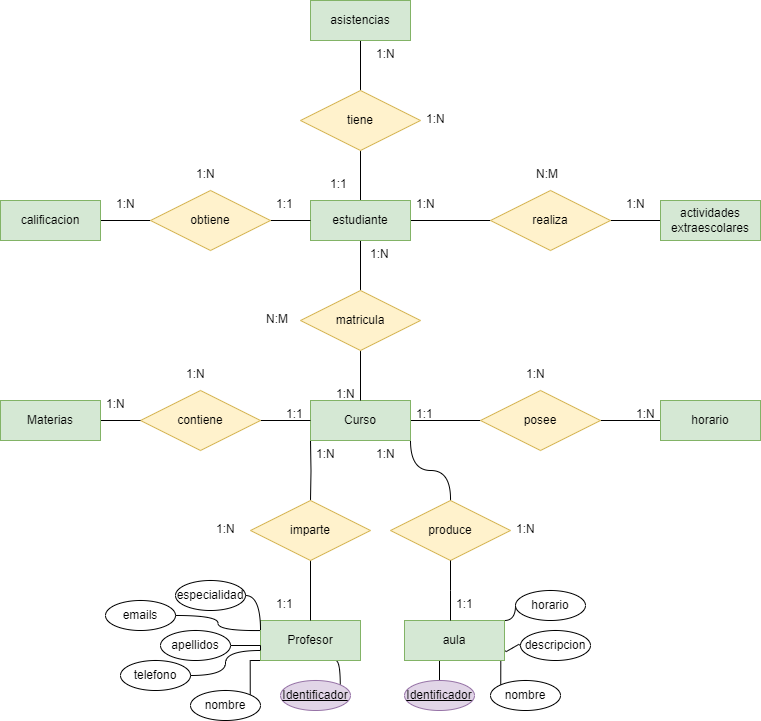

The diagram above was exported from draw.io. Its source (the exported page's mxGraphModel, read from the mxfile embedded in the PNG):
<mxGraphModel dx="1434" dy="760" grid="1" gridSize="10" guides="1" tooltips="1" connect="1" arrows="1" fold="1" page="1" pageScale="1" pageWidth="827" pageHeight="1169" math="0" shadow="0">
  <root>
    <mxCell id="0" />
    <mxCell id="1" parent="0" />
    <mxCell id="QQDB2moeYBhM0btQVth6-26" style="edgeStyle=orthogonalEdgeStyle;rounded=0;orthogonalLoop=1;jettySize=auto;html=1;exitX=1;exitY=0.5;exitDx=0;exitDy=0;entryX=0;entryY=0.5;entryDx=0;entryDy=0;endArrow=none;endFill=0;" parent="1" source="QQDB2moeYBhM0btQVth6-1" target="QQDB2moeYBhM0btQVth6-7" edge="1">
      <mxGeometry relative="1" as="geometry" />
    </mxCell>
    <mxCell id="QQDB2moeYBhM0btQVth6-30" style="edgeStyle=orthogonalEdgeStyle;rounded=0;orthogonalLoop=1;jettySize=auto;html=1;exitX=0.5;exitY=1;exitDx=0;exitDy=0;entryX=0.5;entryY=0;entryDx=0;entryDy=0;endArrow=none;endFill=0;" parent="1" target="QQDB2moeYBhM0btQVth6-6" edge="1">
      <mxGeometry relative="1" as="geometry">
        <mxPoint x="320" y="510" as="sourcePoint" />
      </mxGeometry>
    </mxCell>
    <mxCell id="QQDB2moeYBhM0btQVth6-32" style="edgeStyle=orthogonalEdgeStyle;rounded=0;orthogonalLoop=1;jettySize=auto;html=1;exitX=1;exitY=1;exitDx=0;exitDy=0;endArrow=none;endFill=0;curved=1;" parent="1" source="QQDB2moeYBhM0btQVth6-1" edge="1">
      <mxGeometry relative="1" as="geometry">
        <mxPoint x="460" y="570" as="targetPoint" />
      </mxGeometry>
    </mxCell>
    <mxCell id="QQDB2moeYBhM0btQVth6-1" value="&lt;div&gt;Curso&lt;/div&gt;" style="whiteSpace=wrap;html=1;align=center;fillColor=#d5e8d4;strokeColor=#82b366;" parent="1" vertex="1">
      <mxGeometry x="320" y="470" width="100" height="40" as="geometry" />
    </mxCell>
    <mxCell id="QQDB2moeYBhM0btQVth6-20" style="edgeStyle=orthogonalEdgeStyle;rounded=0;orthogonalLoop=1;jettySize=auto;html=1;exitX=1;exitY=0.5;exitDx=0;exitDy=0;entryX=0;entryY=0.5;entryDx=0;entryDy=0;endArrow=none;endFill=0;" parent="1" source="QQDB2moeYBhM0btQVth6-3" target="QQDB2moeYBhM0btQVth6-17" edge="1">
      <mxGeometry relative="1" as="geometry" />
    </mxCell>
    <mxCell id="QQDB2moeYBhM0btQVth6-22" style="edgeStyle=orthogonalEdgeStyle;rounded=0;orthogonalLoop=1;jettySize=auto;html=1;exitX=0.5;exitY=1;exitDx=0;exitDy=0;endArrow=none;endFill=0;" parent="1" source="QQDB2moeYBhM0btQVth6-3" target="QQDB2moeYBhM0btQVth6-4" edge="1">
      <mxGeometry relative="1" as="geometry" />
    </mxCell>
    <mxCell id="QQDB2moeYBhM0btQVth6-28" style="edgeStyle=orthogonalEdgeStyle;rounded=0;orthogonalLoop=1;jettySize=auto;html=1;exitX=0.5;exitY=0;exitDx=0;exitDy=0;entryX=0.5;entryY=1;entryDx=0;entryDy=0;endArrow=none;endFill=0;" parent="1" source="QQDB2moeYBhM0btQVth6-3" target="QQDB2moeYBhM0btQVth6-15" edge="1">
      <mxGeometry relative="1" as="geometry" />
    </mxCell>
    <mxCell id="QQDB2moeYBhM0btQVth6-3" value="estudiante" style="whiteSpace=wrap;html=1;align=center;fillColor=#d5e8d4;strokeColor=#82b366;" parent="1" vertex="1">
      <mxGeometry x="320" y="270" width="100" height="40" as="geometry" />
    </mxCell>
    <mxCell id="QQDB2moeYBhM0btQVth6-23" style="edgeStyle=orthogonalEdgeStyle;rounded=0;orthogonalLoop=1;jettySize=auto;html=1;exitX=0.5;exitY=1;exitDx=0;exitDy=0;entryX=0.5;entryY=0;entryDx=0;entryDy=0;endArrow=none;endFill=0;" parent="1" source="QQDB2moeYBhM0btQVth6-4" target="QQDB2moeYBhM0btQVth6-1" edge="1">
      <mxGeometry relative="1" as="geometry" />
    </mxCell>
    <mxCell id="QQDB2moeYBhM0btQVth6-4" value="matricula" style="shape=rhombus;perimeter=rhombusPerimeter;whiteSpace=wrap;html=1;align=center;fillColor=#fff2cc;strokeColor=#d6b656;" parent="1" vertex="1">
      <mxGeometry x="310" y="360" width="120" height="60" as="geometry" />
    </mxCell>
    <mxCell id="fMBXMvZhBqUbS2GgJr-n-1" style="edgeStyle=orthogonalEdgeStyle;rounded=0;orthogonalLoop=1;jettySize=auto;html=1;exitX=0.75;exitY=1;exitDx=0;exitDy=0;entryX=1;entryY=0;entryDx=0;entryDy=0;endArrow=none;endFill=0;curved=1;" edge="1" parent="1" source="QQDB2moeYBhM0btQVth6-5" target="QQDB2moeYBhM0btQVth6-78">
      <mxGeometry relative="1" as="geometry" />
    </mxCell>
    <mxCell id="fMBXMvZhBqUbS2GgJr-n-2" style="edgeStyle=orthogonalEdgeStyle;rounded=0;orthogonalLoop=1;jettySize=auto;html=1;exitX=0;exitY=1;exitDx=0;exitDy=0;entryX=1;entryY=0;entryDx=0;entryDy=0;endArrow=none;endFill=0;" edge="1" parent="1" source="QQDB2moeYBhM0btQVth6-5" target="QQDB2moeYBhM0btQVth6-79">
      <mxGeometry relative="1" as="geometry" />
    </mxCell>
    <mxCell id="QQDB2moeYBhM0btQVth6-5" value="Profesor" style="whiteSpace=wrap;html=1;align=center;fillColor=#d5e8d4;strokeColor=#82b366;" parent="1" vertex="1">
      <mxGeometry x="270" y="690" width="100" height="40" as="geometry" />
    </mxCell>
    <mxCell id="QQDB2moeYBhM0btQVth6-31" style="edgeStyle=orthogonalEdgeStyle;rounded=0;orthogonalLoop=1;jettySize=auto;html=1;exitX=0.5;exitY=1;exitDx=0;exitDy=0;entryX=0.5;entryY=0;entryDx=0;entryDy=0;endArrow=none;endFill=0;" parent="1" source="QQDB2moeYBhM0btQVth6-6" target="QQDB2moeYBhM0btQVth6-5" edge="1">
      <mxGeometry relative="1" as="geometry" />
    </mxCell>
    <mxCell id="QQDB2moeYBhM0btQVth6-6" value="imparte" style="shape=rhombus;perimeter=rhombusPerimeter;whiteSpace=wrap;html=1;align=center;fillColor=#fff2cc;strokeColor=#d6b656;" parent="1" vertex="1">
      <mxGeometry x="260" y="570" width="120" height="60" as="geometry" />
    </mxCell>
    <mxCell id="QQDB2moeYBhM0btQVth6-27" style="edgeStyle=orthogonalEdgeStyle;rounded=0;orthogonalLoop=1;jettySize=auto;html=1;entryX=0;entryY=0.5;entryDx=0;entryDy=0;endArrow=none;endFill=0;" parent="1" source="QQDB2moeYBhM0btQVth6-7" target="QQDB2moeYBhM0btQVth6-8" edge="1">
      <mxGeometry relative="1" as="geometry" />
    </mxCell>
    <mxCell id="QQDB2moeYBhM0btQVth6-7" value="posee" style="shape=rhombus;perimeter=rhombusPerimeter;whiteSpace=wrap;html=1;align=center;fillColor=#fff2cc;strokeColor=#d6b656;" parent="1" vertex="1">
      <mxGeometry x="490" y="460" width="120" height="60" as="geometry" />
    </mxCell>
    <mxCell id="QQDB2moeYBhM0btQVth6-8" value="horario" style="whiteSpace=wrap;html=1;align=center;fillColor=#d5e8d4;strokeColor=#82b366;" parent="1" vertex="1">
      <mxGeometry x="670" y="470" width="100" height="40" as="geometry" />
    </mxCell>
    <mxCell id="QQDB2moeYBhM0btQVth6-25" style="edgeStyle=orthogonalEdgeStyle;rounded=0;orthogonalLoop=1;jettySize=auto;html=1;exitX=1;exitY=0.5;exitDx=0;exitDy=0;entryX=0;entryY=0.5;entryDx=0;entryDy=0;endArrow=none;endFill=0;" parent="1" source="QQDB2moeYBhM0btQVth6-9" target="QQDB2moeYBhM0btQVth6-1" edge="1">
      <mxGeometry relative="1" as="geometry" />
    </mxCell>
    <mxCell id="QQDB2moeYBhM0btQVth6-9" value="contiene" style="shape=rhombus;perimeter=rhombusPerimeter;whiteSpace=wrap;html=1;align=center;fillColor=#fff2cc;strokeColor=#d6b656;" parent="1" vertex="1">
      <mxGeometry x="150" y="460" width="120" height="60" as="geometry" />
    </mxCell>
    <mxCell id="QQDB2moeYBhM0btQVth6-24" style="edgeStyle=orthogonalEdgeStyle;rounded=0;orthogonalLoop=1;jettySize=auto;html=1;exitX=1;exitY=0.5;exitDx=0;exitDy=0;entryX=0;entryY=0.5;entryDx=0;entryDy=0;endArrow=none;endFill=0;" parent="1" source="QQDB2moeYBhM0btQVth6-10" target="QQDB2moeYBhM0btQVth6-9" edge="1">
      <mxGeometry relative="1" as="geometry" />
    </mxCell>
    <mxCell id="QQDB2moeYBhM0btQVth6-10" value="Materias" style="whiteSpace=wrap;html=1;align=center;fillColor=#d5e8d4;strokeColor=#82b366;" parent="1" vertex="1">
      <mxGeometry x="10" y="470" width="100" height="40" as="geometry" />
    </mxCell>
    <mxCell id="QQDB2moeYBhM0btQVth6-29" style="edgeStyle=orthogonalEdgeStyle;rounded=0;orthogonalLoop=1;jettySize=auto;html=1;exitX=0.5;exitY=0;exitDx=0;exitDy=0;endArrow=none;endFill=0;" parent="1" source="QQDB2moeYBhM0btQVth6-15" target="QQDB2moeYBhM0btQVth6-16" edge="1">
      <mxGeometry relative="1" as="geometry" />
    </mxCell>
    <mxCell id="QQDB2moeYBhM0btQVth6-15" value="tiene" style="shape=rhombus;perimeter=rhombusPerimeter;whiteSpace=wrap;html=1;align=center;fillColor=#fff2cc;strokeColor=#d6b656;" parent="1" vertex="1">
      <mxGeometry x="310" y="160" width="120" height="60" as="geometry" />
    </mxCell>
    <mxCell id="QQDB2moeYBhM0btQVth6-16" value="asistencias" style="whiteSpace=wrap;html=1;align=center;fillColor=#d5e8d4;strokeColor=#82b366;" parent="1" vertex="1">
      <mxGeometry x="320" y="70" width="100" height="40" as="geometry" />
    </mxCell>
    <mxCell id="QQDB2moeYBhM0btQVth6-21" style="edgeStyle=orthogonalEdgeStyle;rounded=0;orthogonalLoop=1;jettySize=auto;html=1;entryX=0;entryY=0.5;entryDx=0;entryDy=0;endArrow=none;endFill=0;" parent="1" source="QQDB2moeYBhM0btQVth6-17" target="QQDB2moeYBhM0btQVth6-19" edge="1">
      <mxGeometry relative="1" as="geometry" />
    </mxCell>
    <mxCell id="QQDB2moeYBhM0btQVth6-17" value="realiza" style="shape=rhombus;perimeter=rhombusPerimeter;whiteSpace=wrap;html=1;align=center;fillColor=#fff2cc;strokeColor=#d6b656;" parent="1" vertex="1">
      <mxGeometry x="500" y="260" width="120" height="60" as="geometry" />
    </mxCell>
    <mxCell id="QQDB2moeYBhM0btQVth6-19" value="&lt;div&gt;actividades&lt;/div&gt;&lt;div&gt;extraescolares&lt;br&gt;&lt;/div&gt;" style="whiteSpace=wrap;html=1;align=center;fillColor=#d5e8d4;strokeColor=#82b366;" parent="1" vertex="1">
      <mxGeometry x="670" y="270" width="100" height="40" as="geometry" />
    </mxCell>
    <mxCell id="QQDB2moeYBhM0btQVth6-33" value="produce" style="shape=rhombus;perimeter=rhombusPerimeter;whiteSpace=wrap;html=1;align=center;fillColor=#fff2cc;strokeColor=#d6b656;" parent="1" vertex="1">
      <mxGeometry x="400" y="570" width="120" height="60" as="geometry" />
    </mxCell>
    <mxCell id="QQDB2moeYBhM0btQVth6-71" style="edgeStyle=orthogonalEdgeStyle;rounded=0;orthogonalLoop=1;jettySize=auto;html=1;exitX=0.25;exitY=1;exitDx=0;exitDy=0;entryX=0.5;entryY=0;entryDx=0;entryDy=0;endArrow=none;endFill=0;" parent="1" source="QQDB2moeYBhM0btQVth6-34" target="QQDB2moeYBhM0btQVth6-66" edge="1">
      <mxGeometry relative="1" as="geometry" />
    </mxCell>
    <mxCell id="QQDB2moeYBhM0btQVth6-73" style="edgeStyle=orthogonalEdgeStyle;rounded=0;orthogonalLoop=1;jettySize=auto;html=1;exitX=1;exitY=1;exitDx=0;exitDy=0;entryX=0;entryY=0;entryDx=0;entryDy=0;endArrow=none;endFill=0;" parent="1" source="QQDB2moeYBhM0btQVth6-34" target="QQDB2moeYBhM0btQVth6-68" edge="1">
      <mxGeometry relative="1" as="geometry" />
    </mxCell>
    <mxCell id="QQDB2moeYBhM0btQVth6-74" style="edgeStyle=isometricEdgeStyle;rounded=0;orthogonalLoop=1;jettySize=auto;html=1;exitX=1;exitY=0.75;exitDx=0;exitDy=0;entryX=0;entryY=0.5;entryDx=0;entryDy=0;endArrow=none;endFill=0;elbow=vertical;" parent="1" source="QQDB2moeYBhM0btQVth6-34" target="QQDB2moeYBhM0btQVth6-70" edge="1">
      <mxGeometry relative="1" as="geometry" />
    </mxCell>
    <mxCell id="QQDB2moeYBhM0btQVth6-76" style="edgeStyle=orthogonalEdgeStyle;rounded=0;orthogonalLoop=1;jettySize=auto;html=1;exitX=1;exitY=0;exitDx=0;exitDy=0;entryX=0;entryY=0.5;entryDx=0;entryDy=0;endArrow=none;endFill=0;curved=1;" parent="1" source="QQDB2moeYBhM0btQVth6-34" target="QQDB2moeYBhM0btQVth6-75" edge="1">
      <mxGeometry relative="1" as="geometry" />
    </mxCell>
    <mxCell id="QQDB2moeYBhM0btQVth6-34" value="aula" style="whiteSpace=wrap;html=1;align=center;fillColor=#d5e8d4;strokeColor=#82b366;" parent="1" vertex="1">
      <mxGeometry x="414" y="690" width="100" height="40" as="geometry" />
    </mxCell>
    <mxCell id="QQDB2moeYBhM0btQVth6-35" style="edgeStyle=orthogonalEdgeStyle;rounded=0;orthogonalLoop=1;jettySize=auto;html=1;exitX=0.5;exitY=1;exitDx=0;exitDy=0;endArrow=none;endFill=0;" parent="1" source="QQDB2moeYBhM0btQVth6-33" edge="1">
      <mxGeometry relative="1" as="geometry">
        <mxPoint x="460" y="690" as="targetPoint" />
      </mxGeometry>
    </mxCell>
    <mxCell id="QQDB2moeYBhM0btQVth6-36" value="1:N" style="text;strokeColor=none;fillColor=none;spacingLeft=4;spacingRight=4;overflow=hidden;rotatable=0;points=[[0,0.5],[1,0.5]];portConstraint=eastwest;fontSize=12;whiteSpace=wrap;html=1;" parent="1" vertex="1">
      <mxGeometry x="340" y="450" width="40" height="30" as="geometry" />
    </mxCell>
    <mxCell id="QQDB2moeYBhM0btQVth6-37" value="1:N" style="text;strokeColor=none;fillColor=none;spacingLeft=4;spacingRight=4;overflow=hidden;rotatable=0;points=[[0,0.5],[1,0.5]];portConstraint=eastwest;fontSize=12;whiteSpace=wrap;html=1;" parent="1" vertex="1">
      <mxGeometry x="374" y="310" width="40" height="30" as="geometry" />
    </mxCell>
    <mxCell id="QQDB2moeYBhM0btQVth6-38" value="N:M" style="text;strokeColor=none;fillColor=none;spacingLeft=4;spacingRight=4;overflow=hidden;rotatable=0;points=[[0,0.5],[1,0.5]];portConstraint=eastwest;fontSize=12;whiteSpace=wrap;html=1;" parent="1" vertex="1">
      <mxGeometry x="270" y="375" width="40" height="30" as="geometry" />
    </mxCell>
    <mxCell id="QQDB2moeYBhM0btQVth6-41" style="edgeStyle=orthogonalEdgeStyle;rounded=0;orthogonalLoop=1;jettySize=auto;html=1;exitX=1;exitY=0.5;exitDx=0;exitDy=0;entryX=0;entryY=0.5;entryDx=0;entryDy=0;endArrow=none;endFill=0;" parent="1" source="QQDB2moeYBhM0btQVth6-39" target="QQDB2moeYBhM0btQVth6-40" edge="1">
      <mxGeometry relative="1" as="geometry" />
    </mxCell>
    <mxCell id="QQDB2moeYBhM0btQVth6-39" value="calificacion" style="whiteSpace=wrap;html=1;align=center;fillColor=#d5e8d4;strokeColor=#82b366;" parent="1" vertex="1">
      <mxGeometry x="10" y="270" width="100" height="40" as="geometry" />
    </mxCell>
    <mxCell id="QQDB2moeYBhM0btQVth6-42" style="edgeStyle=orthogonalEdgeStyle;rounded=0;orthogonalLoop=1;jettySize=auto;html=1;exitX=1;exitY=0.5;exitDx=0;exitDy=0;entryX=0;entryY=0.5;entryDx=0;entryDy=0;endArrow=none;endFill=0;" parent="1" source="QQDB2moeYBhM0btQVth6-40" target="QQDB2moeYBhM0btQVth6-3" edge="1">
      <mxGeometry relative="1" as="geometry" />
    </mxCell>
    <mxCell id="QQDB2moeYBhM0btQVth6-40" value="obtiene" style="shape=rhombus;perimeter=rhombusPerimeter;whiteSpace=wrap;html=1;align=center;fillColor=#fff2cc;strokeColor=#d6b656;" parent="1" vertex="1">
      <mxGeometry x="160" y="260" width="120" height="60" as="geometry" />
    </mxCell>
    <mxCell id="QQDB2moeYBhM0btQVth6-43" value="1:N" style="text;strokeColor=none;fillColor=none;spacingLeft=4;spacingRight=4;overflow=hidden;rotatable=0;points=[[0,0.5],[1,0.5]];portConstraint=eastwest;fontSize=12;whiteSpace=wrap;html=1;" parent="1" vertex="1">
      <mxGeometry x="320" y="510" width="40" height="30" as="geometry" />
    </mxCell>
    <mxCell id="QQDB2moeYBhM0btQVth6-44" value="&lt;div&gt;1:1&lt;/div&gt;" style="text;strokeColor=none;fillColor=none;spacingLeft=4;spacingRight=4;overflow=hidden;rotatable=0;points=[[0,0.5],[1,0.5]];portConstraint=eastwest;fontSize=12;whiteSpace=wrap;html=1;" parent="1" vertex="1">
      <mxGeometry x="280" y="660" width="40" height="30" as="geometry" />
    </mxCell>
    <mxCell id="QQDB2moeYBhM0btQVth6-45" value="1:N" style="text;strokeColor=none;fillColor=none;spacingLeft=4;spacingRight=4;overflow=hidden;rotatable=0;points=[[0,0.5],[1,0.5]];portConstraint=eastwest;fontSize=12;whiteSpace=wrap;html=1;" parent="1" vertex="1">
      <mxGeometry x="220" y="585" width="40" height="30" as="geometry" />
    </mxCell>
    <mxCell id="QQDB2moeYBhM0btQVth6-46" value="1:1" style="text;strokeColor=none;fillColor=none;spacingLeft=4;spacingRight=4;overflow=hidden;rotatable=0;points=[[0,0.5],[1,0.5]];portConstraint=eastwest;fontSize=12;whiteSpace=wrap;html=1;" parent="1" vertex="1">
      <mxGeometry x="460" y="660" width="40" height="30" as="geometry" />
    </mxCell>
    <mxCell id="QQDB2moeYBhM0btQVth6-47" value="1:N" style="text;strokeColor=none;fillColor=none;spacingLeft=4;spacingRight=4;overflow=hidden;rotatable=0;points=[[0,0.5],[1,0.5]];portConstraint=eastwest;fontSize=12;whiteSpace=wrap;html=1;" parent="1" vertex="1">
      <mxGeometry x="380" y="510" width="40" height="30" as="geometry" />
    </mxCell>
    <mxCell id="QQDB2moeYBhM0btQVth6-48" value="1:N" style="text;strokeColor=none;fillColor=none;spacingLeft=4;spacingRight=4;overflow=hidden;rotatable=0;points=[[0,0.5],[1,0.5]];portConstraint=eastwest;fontSize=12;whiteSpace=wrap;html=1;" parent="1" vertex="1">
      <mxGeometry x="520" y="585" width="40" height="30" as="geometry" />
    </mxCell>
    <mxCell id="QQDB2moeYBhM0btQVth6-49" value="1:N" style="text;strokeColor=none;fillColor=none;spacingLeft=4;spacingRight=4;overflow=hidden;rotatable=0;points=[[0,0.5],[1,0.5]];portConstraint=eastwest;fontSize=12;whiteSpace=wrap;html=1;" parent="1" vertex="1">
      <mxGeometry x="110" y="460" width="40" height="30" as="geometry" />
    </mxCell>
    <mxCell id="QQDB2moeYBhM0btQVth6-50" value="1:1" style="text;strokeColor=none;fillColor=none;spacingLeft=4;spacingRight=4;overflow=hidden;rotatable=0;points=[[0,0.5],[1,0.5]];portConstraint=eastwest;fontSize=12;whiteSpace=wrap;html=1;" parent="1" vertex="1">
      <mxGeometry x="290" y="470" width="40" height="30" as="geometry" />
    </mxCell>
    <mxCell id="QQDB2moeYBhM0btQVth6-51" value="1:N" style="text;strokeColor=none;fillColor=none;spacingLeft=4;spacingRight=4;overflow=hidden;rotatable=0;points=[[0,0.5],[1,0.5]];portConstraint=eastwest;fontSize=12;whiteSpace=wrap;html=1;" parent="1" vertex="1">
      <mxGeometry x="190" y="430" width="40" height="30" as="geometry" />
    </mxCell>
    <mxCell id="QQDB2moeYBhM0btQVth6-52" value="1:N" style="text;strokeColor=none;fillColor=none;spacingLeft=4;spacingRight=4;overflow=hidden;rotatable=0;points=[[0,0.5],[1,0.5]];portConstraint=eastwest;fontSize=12;whiteSpace=wrap;html=1;" parent="1" vertex="1">
      <mxGeometry x="640" y="470" width="40" height="30" as="geometry" />
    </mxCell>
    <mxCell id="QQDB2moeYBhM0btQVth6-53" value="1:1" style="text;strokeColor=none;fillColor=none;spacingLeft=4;spacingRight=4;overflow=hidden;rotatable=0;points=[[0,0.5],[1,0.5]];portConstraint=eastwest;fontSize=12;whiteSpace=wrap;html=1;" parent="1" vertex="1">
      <mxGeometry x="420" y="470" width="40" height="30" as="geometry" />
    </mxCell>
    <mxCell id="QQDB2moeYBhM0btQVth6-54" value="1:N" style="text;strokeColor=none;fillColor=none;spacingLeft=4;spacingRight=4;overflow=hidden;rotatable=0;points=[[0,0.5],[1,0.5]];portConstraint=eastwest;fontSize=12;whiteSpace=wrap;html=1;" parent="1" vertex="1">
      <mxGeometry x="530" y="430" width="40" height="30" as="geometry" />
    </mxCell>
    <mxCell id="QQDB2moeYBhM0btQVth6-55" value="1:N" style="text;strokeColor=none;fillColor=none;spacingLeft=4;spacingRight=4;overflow=hidden;rotatable=0;points=[[0,0.5],[1,0.5]];portConstraint=eastwest;fontSize=12;whiteSpace=wrap;html=1;" parent="1" vertex="1">
      <mxGeometry x="120" y="260" width="40" height="30" as="geometry" />
    </mxCell>
    <mxCell id="QQDB2moeYBhM0btQVth6-56" value="1:1" style="text;strokeColor=none;fillColor=none;spacingLeft=4;spacingRight=4;overflow=hidden;rotatable=0;points=[[0,0.5],[1,0.5]];portConstraint=eastwest;fontSize=12;whiteSpace=wrap;html=1;" parent="1" vertex="1">
      <mxGeometry x="280" y="260" width="40" height="30" as="geometry" />
    </mxCell>
    <mxCell id="QQDB2moeYBhM0btQVth6-59" value="1:N" style="text;strokeColor=none;fillColor=none;spacingLeft=4;spacingRight=4;overflow=hidden;rotatable=0;points=[[0,0.5],[1,0.5]];portConstraint=eastwest;fontSize=12;whiteSpace=wrap;html=1;" parent="1" vertex="1">
      <mxGeometry x="200" y="230" width="40" height="30" as="geometry" />
    </mxCell>
    <mxCell id="QQDB2moeYBhM0btQVth6-60" value="1:N" style="text;strokeColor=none;fillColor=none;spacingLeft=4;spacingRight=4;overflow=hidden;rotatable=0;points=[[0,0.5],[1,0.5]];portConstraint=eastwest;fontSize=12;whiteSpace=wrap;html=1;" parent="1" vertex="1">
      <mxGeometry x="420" y="260" width="40" height="30" as="geometry" />
    </mxCell>
    <mxCell id="QQDB2moeYBhM0btQVth6-61" value="1:N" style="text;strokeColor=none;fillColor=none;spacingLeft=4;spacingRight=4;overflow=hidden;rotatable=0;points=[[0,0.5],[1,0.5]];portConstraint=eastwest;fontSize=12;whiteSpace=wrap;html=1;" parent="1" vertex="1">
      <mxGeometry x="630" y="260" width="40" height="30" as="geometry" />
    </mxCell>
    <mxCell id="QQDB2moeYBhM0btQVth6-62" value="N:M" style="text;strokeColor=none;fillColor=none;spacingLeft=4;spacingRight=4;overflow=hidden;rotatable=0;points=[[0,0.5],[1,0.5]];portConstraint=eastwest;fontSize=12;whiteSpace=wrap;html=1;" parent="1" vertex="1">
      <mxGeometry x="540" y="230" width="40" height="30" as="geometry" />
    </mxCell>
    <mxCell id="QQDB2moeYBhM0btQVth6-63" value="1:N" style="text;strokeColor=none;fillColor=none;spacingLeft=4;spacingRight=4;overflow=hidden;rotatable=0;points=[[0,0.5],[1,0.5]];portConstraint=eastwest;fontSize=12;whiteSpace=wrap;html=1;" parent="1" vertex="1">
      <mxGeometry x="380" y="110" width="40" height="30" as="geometry" />
    </mxCell>
    <mxCell id="QQDB2moeYBhM0btQVth6-64" value="1:1" style="text;strokeColor=none;fillColor=none;spacingLeft=4;spacingRight=4;overflow=hidden;rotatable=0;points=[[0,0.5],[1,0.5]];portConstraint=eastwest;fontSize=12;whiteSpace=wrap;html=1;" parent="1" vertex="1">
      <mxGeometry x="334" y="240" width="40" height="30" as="geometry" />
    </mxCell>
    <mxCell id="QQDB2moeYBhM0btQVth6-65" value="1:N" style="text;strokeColor=none;fillColor=none;spacingLeft=4;spacingRight=4;overflow=hidden;rotatable=0;points=[[0,0.5],[1,0.5]];portConstraint=eastwest;fontSize=12;whiteSpace=wrap;html=1;" parent="1" vertex="1">
      <mxGeometry x="430" y="175" width="40" height="30" as="geometry" />
    </mxCell>
    <mxCell id="QQDB2moeYBhM0btQVth6-66" value="&lt;u&gt;Identificador&lt;/u&gt;" style="ellipse;whiteSpace=wrap;html=1;align=center;fillColor=#e1d5e7;strokeColor=#9673a6;" parent="1" vertex="1">
      <mxGeometry x="414" y="750" width="70" height="30" as="geometry" />
    </mxCell>
    <mxCell id="QQDB2moeYBhM0btQVth6-68" value="nombre" style="ellipse;whiteSpace=wrap;html=1;align=center;" parent="1" vertex="1">
      <mxGeometry x="500" y="750" width="70" height="30" as="geometry" />
    </mxCell>
    <mxCell id="QQDB2moeYBhM0btQVth6-70" value="descripcion" style="ellipse;whiteSpace=wrap;html=1;align=center;" parent="1" vertex="1">
      <mxGeometry x="530" y="700" width="70" height="30" as="geometry" />
    </mxCell>
    <mxCell id="QQDB2moeYBhM0btQVth6-75" value="horario" style="ellipse;whiteSpace=wrap;html=1;align=center;" parent="1" vertex="1">
      <mxGeometry x="525" y="660" width="70" height="30" as="geometry" />
    </mxCell>
    <mxCell id="QQDB2moeYBhM0btQVth6-78" value="&lt;u&gt;Identificador&lt;/u&gt;" style="ellipse;whiteSpace=wrap;html=1;align=center;fillColor=#e1d5e7;strokeColor=#9673a6;" parent="1" vertex="1">
      <mxGeometry x="290" y="750" width="70" height="30" as="geometry" />
    </mxCell>
    <mxCell id="QQDB2moeYBhM0btQVth6-79" value="nombre" style="ellipse;whiteSpace=wrap;html=1;align=center;" parent="1" vertex="1">
      <mxGeometry x="200" y="760" width="70" height="30" as="geometry" />
    </mxCell>
    <mxCell id="fMBXMvZhBqUbS2GgJr-n-3" style="edgeStyle=orthogonalEdgeStyle;rounded=0;orthogonalLoop=1;jettySize=auto;html=1;exitX=1;exitY=0.5;exitDx=0;exitDy=0;entryX=0;entryY=0.75;entryDx=0;entryDy=0;endArrow=none;endFill=0;" edge="1" parent="1" source="QQDB2moeYBhM0btQVth6-80" target="QQDB2moeYBhM0btQVth6-5">
      <mxGeometry relative="1" as="geometry" />
    </mxCell>
    <mxCell id="QQDB2moeYBhM0btQVth6-80" value="apellidos" style="ellipse;whiteSpace=wrap;html=1;align=center;" parent="1" vertex="1">
      <mxGeometry x="170" y="700" width="70" height="30" as="geometry" />
    </mxCell>
    <mxCell id="fMBXMvZhBqUbS2GgJr-n-4" style="edgeStyle=orthogonalEdgeStyle;rounded=0;orthogonalLoop=1;jettySize=auto;html=1;exitX=1;exitY=0.5;exitDx=0;exitDy=0;entryX=0;entryY=0.25;entryDx=0;entryDy=0;endArrow=none;endFill=0;curved=1;" edge="1" parent="1" source="QQDB2moeYBhM0btQVth6-81" target="QQDB2moeYBhM0btQVth6-5">
      <mxGeometry relative="1" as="geometry" />
    </mxCell>
    <mxCell id="QQDB2moeYBhM0btQVth6-81" value="especialidad" style="ellipse;whiteSpace=wrap;html=1;align=center;" parent="1" vertex="1">
      <mxGeometry x="185" y="650" width="70" height="30" as="geometry" />
    </mxCell>
    <mxCell id="fMBXMvZhBqUbS2GgJr-n-7" style="edgeStyle=orthogonalEdgeStyle;rounded=0;orthogonalLoop=1;jettySize=auto;html=1;exitX=1;exitY=0.5;exitDx=0;exitDy=0;entryX=0;entryY=0.75;entryDx=0;entryDy=0;curved=1;endArrow=none;endFill=0;" edge="1" parent="1" source="fMBXMvZhBqUbS2GgJr-n-6" target="QQDB2moeYBhM0btQVth6-5">
      <mxGeometry relative="1" as="geometry" />
    </mxCell>
    <mxCell id="fMBXMvZhBqUbS2GgJr-n-6" value="telefono" style="ellipse;whiteSpace=wrap;html=1;align=center;" vertex="1" parent="1">
      <mxGeometry x="130" y="730" width="70" height="30" as="geometry" />
    </mxCell>
    <mxCell id="fMBXMvZhBqUbS2GgJr-n-9" style="edgeStyle=orthogonalEdgeStyle;rounded=0;orthogonalLoop=1;jettySize=auto;html=1;exitX=1;exitY=0.5;exitDx=0;exitDy=0;curved=1;endArrow=none;endFill=0;" edge="1" parent="1" source="fMBXMvZhBqUbS2GgJr-n-8">
      <mxGeometry relative="1" as="geometry">
        <mxPoint x="270" y="700" as="targetPoint" />
      </mxGeometry>
    </mxCell>
    <mxCell id="fMBXMvZhBqUbS2GgJr-n-8" value="emails" style="ellipse;whiteSpace=wrap;html=1;align=center;" vertex="1" parent="1">
      <mxGeometry x="115" y="670" width="70" height="30" as="geometry" />
    </mxCell>
  </root>
</mxGraphModel>